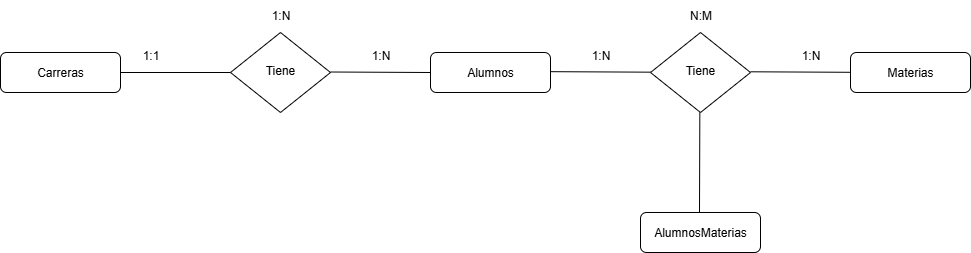

The diagram above was exported from draw.io. Its source (the exported page's mxGraphModel, read from the mxfile embedded in the PNG):
<mxGraphModel dx="1389" dy="749" grid="1" gridSize="10" guides="1" tooltips="1" connect="1" arrows="1" fold="1" page="1" pageScale="1" pageWidth="827" pageHeight="1169" math="0" shadow="0">
  <root>
    <mxCell id="WIyWlLk6GJQsqaUBKTNV-0" />
    <mxCell id="WIyWlLk6GJQsqaUBKTNV-1" parent="WIyWlLk6GJQsqaUBKTNV-0" />
    <mxCell id="WIyWlLk6GJQsqaUBKTNV-3" value="Carreras" style="rounded=1;whiteSpace=wrap;html=1;fontSize=12;glass=0;strokeWidth=1;shadow=0;" parent="WIyWlLk6GJQsqaUBKTNV-1" vertex="1">
      <mxGeometry x="160" y="80" width="120" height="40" as="geometry" />
    </mxCell>
    <mxCell id="WIyWlLk6GJQsqaUBKTNV-6" value="Tiene" style="rhombus;whiteSpace=wrap;html=1;shadow=0;fontFamily=Helvetica;fontSize=12;align=center;strokeWidth=1;spacing=6;spacingTop=-4;" parent="WIyWlLk6GJQsqaUBKTNV-1" vertex="1">
      <mxGeometry x="390" y="60" width="100" height="80" as="geometry" />
    </mxCell>
    <mxCell id="WIyWlLk6GJQsqaUBKTNV-11" value="Alumnos" style="rounded=1;whiteSpace=wrap;html=1;fontSize=12;glass=0;strokeWidth=1;shadow=0;" parent="WIyWlLk6GJQsqaUBKTNV-1" vertex="1">
      <mxGeometry x="590" y="80" width="120" height="40" as="geometry" />
    </mxCell>
    <mxCell id="UIkEq0poO56NoPJWTnGB-1" value="" style="endArrow=none;html=1;rounded=0;entryX=0;entryY=0.5;entryDx=0;entryDy=0;" parent="WIyWlLk6GJQsqaUBKTNV-1" target="WIyWlLk6GJQsqaUBKTNV-6" edge="1">
      <mxGeometry width="50" height="50" relative="1" as="geometry">
        <mxPoint x="280" y="100" as="sourcePoint" />
        <mxPoint x="330" y="50" as="targetPoint" />
      </mxGeometry>
    </mxCell>
    <mxCell id="UIkEq0poO56NoPJWTnGB-2" value="" style="endArrow=none;html=1;rounded=0;" parent="WIyWlLk6GJQsqaUBKTNV-1" edge="1">
      <mxGeometry width="50" height="50" relative="1" as="geometry">
        <mxPoint x="490" y="99.5" as="sourcePoint" />
        <mxPoint x="590" y="100" as="targetPoint" />
      </mxGeometry>
    </mxCell>
    <mxCell id="UIkEq0poO56NoPJWTnGB-3" value="1:N" style="text;html=1;align=center;verticalAlign=middle;resizable=0;points=[];autosize=1;strokeColor=none;fillColor=none;" parent="WIyWlLk6GJQsqaUBKTNV-1" vertex="1">
      <mxGeometry x="520" y="68" width="40" height="30" as="geometry" />
    </mxCell>
    <mxCell id="UIkEq0poO56NoPJWTnGB-4" value="1:1" style="text;html=1;align=center;verticalAlign=middle;resizable=0;points=[];autosize=1;strokeColor=none;fillColor=none;" parent="WIyWlLk6GJQsqaUBKTNV-1" vertex="1">
      <mxGeometry x="290" y="68" width="40" height="30" as="geometry" />
    </mxCell>
    <mxCell id="UIkEq0poO56NoPJWTnGB-7" value="1:N" style="text;html=1;align=center;verticalAlign=middle;resizable=0;points=[];autosize=1;strokeColor=none;fillColor=none;" parent="WIyWlLk6GJQsqaUBKTNV-1" vertex="1">
      <mxGeometry x="420" y="28" width="40" height="30" as="geometry" />
    </mxCell>
    <mxCell id="QzJ0LJikLtrYxyo0j_gP-0" value="" style="endArrow=none;html=1;rounded=0;" edge="1" parent="WIyWlLk6GJQsqaUBKTNV-1">
      <mxGeometry width="50" height="50" relative="1" as="geometry">
        <mxPoint x="710" y="99.17" as="sourcePoint" />
        <mxPoint x="810" y="99.67" as="targetPoint" />
      </mxGeometry>
    </mxCell>
    <mxCell id="QzJ0LJikLtrYxyo0j_gP-4" value="1:N" style="text;html=1;align=center;verticalAlign=middle;resizable=0;points=[];autosize=1;strokeColor=none;fillColor=none;" vertex="1" parent="WIyWlLk6GJQsqaUBKTNV-1">
      <mxGeometry x="740" y="68" width="40" height="30" as="geometry" />
    </mxCell>
    <mxCell id="QzJ0LJikLtrYxyo0j_gP-51" value="" style="endArrow=none;html=1;rounded=0;" edge="1" parent="WIyWlLk6GJQsqaUBKTNV-1">
      <mxGeometry width="50" height="50" relative="1" as="geometry">
        <mxPoint x="910" y="99.28999999999999" as="sourcePoint" />
        <mxPoint x="1010" y="99.78999999999999" as="targetPoint" />
      </mxGeometry>
    </mxCell>
    <mxCell id="QzJ0LJikLtrYxyo0j_gP-52" value="Materias" style="rounded=1;whiteSpace=wrap;html=1;fontSize=12;glass=0;strokeWidth=1;shadow=0;" vertex="1" parent="WIyWlLk6GJQsqaUBKTNV-1">
      <mxGeometry x="1010" y="80" width="120" height="40" as="geometry" />
    </mxCell>
    <mxCell id="QzJ0LJikLtrYxyo0j_gP-54" value="1:N" style="text;html=1;align=center;verticalAlign=middle;resizable=0;points=[];autosize=1;strokeColor=none;fillColor=none;" vertex="1" parent="WIyWlLk6GJQsqaUBKTNV-1">
      <mxGeometry x="950" y="68" width="40" height="30" as="geometry" />
    </mxCell>
    <mxCell id="QzJ0LJikLtrYxyo0j_gP-55" value="N:M" style="text;html=1;align=center;verticalAlign=middle;resizable=0;points=[];autosize=1;strokeColor=none;fillColor=none;" vertex="1" parent="WIyWlLk6GJQsqaUBKTNV-1">
      <mxGeometry x="835" y="28" width="50" height="30" as="geometry" />
    </mxCell>
    <mxCell id="QzJ0LJikLtrYxyo0j_gP-58" value="AlumnosMaterias" style="rounded=1;whiteSpace=wrap;html=1;fontSize=12;glass=0;strokeWidth=1;shadow=0;" vertex="1" parent="WIyWlLk6GJQsqaUBKTNV-1">
      <mxGeometry x="800" y="240" width="120" height="40" as="geometry" />
    </mxCell>
    <mxCell id="QzJ0LJikLtrYxyo0j_gP-60" value="Tiene" style="rhombus;whiteSpace=wrap;html=1;shadow=0;fontFamily=Helvetica;fontSize=12;align=center;strokeWidth=1;spacing=6;spacingTop=-4;" vertex="1" parent="WIyWlLk6GJQsqaUBKTNV-1">
      <mxGeometry x="810" y="60" width="100" height="80" as="geometry" />
    </mxCell>
    <mxCell id="QzJ0LJikLtrYxyo0j_gP-61" value="" style="endArrow=none;html=1;rounded=0;" edge="1" parent="WIyWlLk6GJQsqaUBKTNV-1">
      <mxGeometry width="50" height="50" relative="1" as="geometry">
        <mxPoint x="859.33" y="140" as="sourcePoint" />
        <mxPoint x="859" y="240" as="targetPoint" />
      </mxGeometry>
    </mxCell>
  </root>
</mxGraphModel>